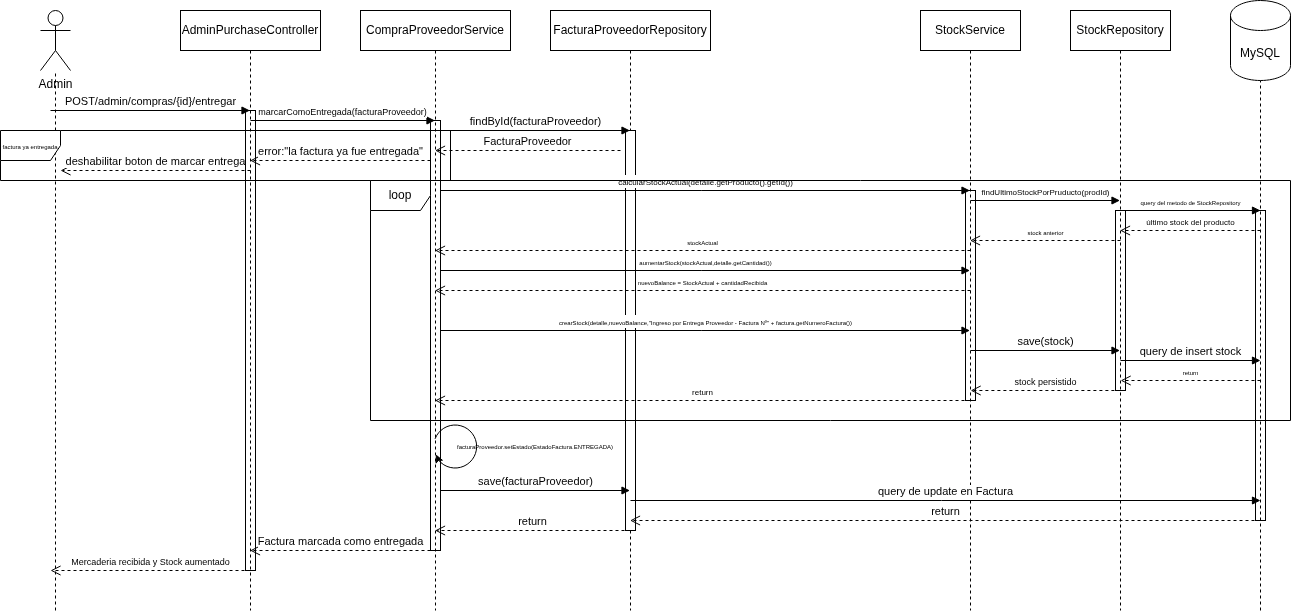

The diagram above was exported from draw.io. Its source (the exported page's mxGraphModel, read from the mxfile embedded in the PNG):
<mxGraphModel dx="1572" dy="657" grid="1" gridSize="10" guides="1" tooltips="1" connect="1" arrows="1" fold="1" page="0" pageScale="1" pageWidth="827" pageHeight="1169" background="light-dark(#ffffff, #121212)" math="0" shadow="0">
  <root>
    <mxCell id="0" />
    <mxCell id="1" parent="0" />
    <mxCell id="aTmnka6DVEUUEC6cTxgi-56" parent="1" style="html=1;points=[[0,0,0,0,5],[0,1,0,0,-5],[1,0,0,0,5],[1,1,0,0,-5]];perimeter=orthogonalPerimeter;outlineConnect=0;targetShapes=umlLifeline;portConstraint=eastwest;newEdgeStyle={&quot;curved&quot;:0,&quot;rounded&quot;:0};" value="" vertex="1">
      <mxGeometry height="310" width="10" x="935" y="360" as="geometry" />
    </mxCell>
    <mxCell id="aTmnka6DVEUUEC6cTxgi-55" parent="1" style="html=1;points=[[0,0,0,0,5],[0,1,0,0,-5],[1,0,0,0,5],[1,1,0,0,-5]];perimeter=orthogonalPerimeter;outlineConnect=0;targetShapes=umlLifeline;portConstraint=eastwest;newEdgeStyle={&quot;curved&quot;:0,&quot;rounded&quot;:0};" value="" vertex="1">
      <mxGeometry height="180" width="10" x="795" y="360" as="geometry" />
    </mxCell>
    <mxCell id="aTmnka6DVEUUEC6cTxgi-54" parent="1" style="html=1;points=[[0,0,0,0,5],[0,1,0,0,-5],[1,0,0,0,5],[1,1,0,0,-5]];perimeter=orthogonalPerimeter;outlineConnect=0;targetShapes=umlLifeline;portConstraint=eastwest;newEdgeStyle={&quot;curved&quot;:0,&quot;rounded&quot;:0};" value="" vertex="1">
      <mxGeometry height="210" width="10" x="645" y="340" as="geometry" />
    </mxCell>
    <mxCell id="aTmnka6DVEUUEC6cTxgi-52" parent="1" style="html=1;points=[[0,0,0,0,5],[0,1,0,0,-5],[1,0,0,0,5],[1,1,0,0,-5]];perimeter=orthogonalPerimeter;outlineConnect=0;targetShapes=umlLifeline;portConstraint=eastwest;newEdgeStyle={&quot;curved&quot;:0,&quot;rounded&quot;:0};" value="" vertex="1">
      <mxGeometry height="430" width="10" x="110" y="270" as="geometry" />
    </mxCell>
    <mxCell id="aTmnka6DVEUUEC6cTxgi-51" parent="1" style="html=1;points=[[0,0,0,0,5],[0,1,0,0,-5],[1,0,0,0,5],[1,1,0,0,-5]];perimeter=orthogonalPerimeter;outlineConnect=0;targetShapes=umlLifeline;portConstraint=eastwest;newEdgeStyle={&quot;curved&quot;:0,&quot;rounded&quot;:0};" value="" vertex="1">
      <mxGeometry height="460" width="10" x="-75" y="260" as="geometry" />
    </mxCell>
    <mxCell id="aTmnka6DVEUUEC6cTxgi-3" parent="1" style="shape=umlLifeline;perimeter=lifelinePerimeter;whiteSpace=wrap;html=1;container=1;dropTarget=0;collapsible=0;recursiveResize=0;outlineConnect=0;portConstraint=eastwest;newEdgeStyle={&quot;curved&quot;:0,&quot;rounded&quot;:0};" value="AdminPurchaseController" vertex="1">
      <mxGeometry height="600" width="140" x="-140" y="160" as="geometry" />
    </mxCell>
    <mxCell id="aTmnka6DVEUUEC6cTxgi-4" parent="1" style="shape=umlActor;verticalLabelPosition=bottom;verticalAlign=top;html=1;outlineConnect=0;" value="Admin" vertex="1">
      <mxGeometry height="60" width="30" x="-280" y="160" as="geometry" />
    </mxCell>
    <mxCell id="aTmnka6DVEUUEC6cTxgi-5" parent="1" style="shape=umlLifeline;perimeter=lifelinePerimeter;whiteSpace=wrap;html=1;container=1;dropTarget=0;collapsible=0;recursiveResize=0;outlineConnect=0;portConstraint=eastwest;newEdgeStyle={&quot;curved&quot;:0,&quot;rounded&quot;:0};" value="CompraProveedorService" vertex="1">
      <mxGeometry height="600" width="150" x="40" y="160" as="geometry" />
    </mxCell>
    <mxCell id="aTmnka6DVEUUEC6cTxgi-6" parent="1" style="shape=umlLifeline;perimeter=lifelinePerimeter;whiteSpace=wrap;html=1;container=1;dropTarget=0;collapsible=0;recursiveResize=0;outlineConnect=0;portConstraint=eastwest;newEdgeStyle={&quot;curved&quot;:0,&quot;rounded&quot;:0};" value="FacturaProveedorRepository" vertex="1">
      <mxGeometry height="600" width="160" x="230" y="160" as="geometry" />
    </mxCell>
    <mxCell id="aTmnka6DVEUUEC6cTxgi-53" parent="aTmnka6DVEUUEC6cTxgi-6" style="html=1;points=[[0,0,0,0,5],[0,1,0,0,-5],[1,0,0,0,5],[1,1,0,0,-5]];perimeter=orthogonalPerimeter;outlineConnect=0;targetShapes=umlLifeline;portConstraint=eastwest;newEdgeStyle={&quot;curved&quot;:0,&quot;rounded&quot;:0};" value="" vertex="1">
      <mxGeometry height="400" width="10" x="75" y="120" as="geometry" />
    </mxCell>
    <mxCell id="aTmnka6DVEUUEC6cTxgi-8" parent="1" style="shape=umlLifeline;perimeter=lifelinePerimeter;whiteSpace=wrap;html=1;container=1;dropTarget=0;collapsible=0;recursiveResize=0;outlineConnect=0;portConstraint=eastwest;newEdgeStyle={&quot;curved&quot;:0,&quot;rounded&quot;:0};" value="StockService" vertex="1">
      <mxGeometry height="600" width="100" x="600" y="160" as="geometry" />
    </mxCell>
    <mxCell id="aTmnka6DVEUUEC6cTxgi-9" parent="1" style="shape=umlLifeline;perimeter=lifelinePerimeter;whiteSpace=wrap;html=1;container=1;dropTarget=0;collapsible=0;recursiveResize=0;outlineConnect=0;portConstraint=eastwest;newEdgeStyle={&quot;curved&quot;:0,&quot;rounded&quot;:0};" value="StockRepository" vertex="1">
      <mxGeometry height="600" width="100" x="750" y="160" as="geometry" />
    </mxCell>
    <mxCell id="aTmnka6DVEUUEC6cTxgi-10" parent="1" style="shape=cylinder3;whiteSpace=wrap;html=1;boundedLbl=1;backgroundOutline=1;size=15;" value="MySQL" vertex="1">
      <mxGeometry height="80" width="60" x="910" y="150" as="geometry" />
    </mxCell>
    <mxCell id="aTmnka6DVEUUEC6cTxgi-14" edge="1" parent="1" style="endArrow=none;dashed=1;html=1;rounded=0;entryX=0.5;entryY=1;entryDx=0;entryDy=0;entryPerimeter=0;" target="aTmnka6DVEUUEC6cTxgi-10" value="">
      <mxGeometry height="50" relative="1" width="50" as="geometry">
        <mxPoint x="940" y="760" as="sourcePoint" />
        <mxPoint x="1000" y="330" as="targetPoint" />
      </mxGeometry>
    </mxCell>
    <mxCell id="aTmnka6DVEUUEC6cTxgi-15" edge="1" parent="1" style="endArrow=none;dashed=1;html=1;rounded=0;" target="aTmnka6DVEUUEC6cTxgi-4" value="">
      <mxGeometry height="50" relative="1" width="50" as="geometry">
        <mxPoint x="-265" y="760" as="sourcePoint" />
        <mxPoint x="-210" y="250" as="targetPoint" />
      </mxGeometry>
    </mxCell>
    <mxCell id="aTmnka6DVEUUEC6cTxgi-17" edge="1" parent="1" style="html=1;verticalAlign=bottom;endArrow=block;curved=0;rounded=0;" value="POST/admin/compras/{id}/entregar">
      <mxGeometry relative="1" width="80" x="-0.0015" as="geometry">
        <mxPoint as="offset" />
        <mxPoint x="-270" y="260" as="sourcePoint" />
        <mxPoint x="-70.5" y="260" as="targetPoint" />
      </mxGeometry>
    </mxCell>
    <mxCell id="aTmnka6DVEUUEC6cTxgi-18" edge="1" parent="1" style="html=1;verticalAlign=bottom;endArrow=block;curved=0;rounded=0;" target="aTmnka6DVEUUEC6cTxgi-5" value="&lt;font style=&quot;font-size: 9px;&quot;&gt;marcarComoEntregada(facturaProveedor)&lt;/font&gt;">
      <mxGeometry relative="1" width="80" as="geometry">
        <mxPoint x="-70" y="270" as="sourcePoint" />
        <mxPoint x="10" y="270" as="targetPoint" />
      </mxGeometry>
    </mxCell>
    <mxCell id="aTmnka6DVEUUEC6cTxgi-19" edge="1" parent="1" style="html=1;verticalAlign=bottom;endArrow=block;curved=0;rounded=0;" target="aTmnka6DVEUUEC6cTxgi-6" value="findById(facturaProveedor)">
      <mxGeometry relative="1" width="80" as="geometry">
        <mxPoint x="120" y="280" as="sourcePoint" />
        <mxPoint x="200" y="280" as="targetPoint" />
      </mxGeometry>
    </mxCell>
    <mxCell id="aTmnka6DVEUUEC6cTxgi-20" edge="1" parent="1" style="html=1;verticalAlign=bottom;endArrow=open;dashed=1;endSize=8;curved=0;rounded=0;" target="aTmnka6DVEUUEC6cTxgi-5" value="FacturaProveedor">
      <mxGeometry relative="1" as="geometry">
        <mxPoint x="300" y="300" as="sourcePoint" />
        <mxPoint x="220" y="300" as="targetPoint" />
      </mxGeometry>
    </mxCell>
    <mxCell id="aTmnka6DVEUUEC6cTxgi-22" edge="1" parent="1" style="html=1;verticalAlign=bottom;endArrow=open;dashed=1;endSize=8;curved=0;rounded=0;" target="aTmnka6DVEUUEC6cTxgi-3" value="error:&quot;la factura ya fue entregada&quot;">
      <mxGeometry relative="1" as="geometry">
        <mxPoint x="110" y="310" as="sourcePoint" />
        <mxPoint x="30" y="310" as="targetPoint" />
      </mxGeometry>
    </mxCell>
    <mxCell id="aTmnka6DVEUUEC6cTxgi-23" edge="1" parent="1" style="html=1;verticalAlign=bottom;endArrow=open;dashed=1;endSize=8;curved=0;rounded=0;" value="deshabilitar boton de marcar entrega">
      <mxGeometry relative="1" as="geometry">
        <mxPoint x="-70" y="320" as="sourcePoint" />
        <mxPoint x="-260" y="320" as="targetPoint" />
      </mxGeometry>
    </mxCell>
    <mxCell id="aTmnka6DVEUUEC6cTxgi-24" parent="1" style="shape=umlFrame;whiteSpace=wrap;html=1;pointerEvents=0;" value="&lt;font style=&quot;font-size: 6px;&quot;&gt;factura ya entregada&lt;/font&gt;" vertex="1">
      <mxGeometry height="50" width="450" x="-320" y="280" as="geometry" />
    </mxCell>
    <mxCell id="aTmnka6DVEUUEC6cTxgi-25" edge="1" parent="1" style="html=1;verticalAlign=bottom;endArrow=block;curved=0;rounded=0;" target="aTmnka6DVEUUEC6cTxgi-8" value="&lt;font style=&quot;font-size: 8px;&quot;&gt;calcularStockActual(detalle.getProducto().getId())&lt;/font&gt;">
      <mxGeometry relative="1" width="80" as="geometry">
        <mxPoint x="120" y="340" as="sourcePoint" />
        <mxPoint x="200" y="340" as="targetPoint" />
      </mxGeometry>
    </mxCell>
    <mxCell id="aTmnka6DVEUUEC6cTxgi-26" edge="1" parent="1" style="html=1;verticalAlign=bottom;endArrow=block;curved=0;rounded=0;" target="aTmnka6DVEUUEC6cTxgi-9" value="&lt;font style=&quot;font-size: 8px;&quot;&gt;findUltimoStockPorPruducto(prodId)&lt;/font&gt;">
      <mxGeometry relative="1" width="80" as="geometry">
        <mxPoint x="650" y="350" as="sourcePoint" />
        <mxPoint x="730" y="350" as="targetPoint" />
      </mxGeometry>
    </mxCell>
    <mxCell id="aTmnka6DVEUUEC6cTxgi-27" edge="1" parent="1" style="html=1;verticalAlign=bottom;endArrow=block;curved=0;rounded=0;" value="&lt;font style=&quot;font-size: 6px;&quot;&gt;query del metodo de StockRepository&lt;/font&gt;">
      <mxGeometry relative="1" width="80" as="geometry">
        <mxPoint x="800" y="360" as="sourcePoint" />
        <mxPoint x="940" y="360" as="targetPoint" />
      </mxGeometry>
    </mxCell>
    <mxCell id="aTmnka6DVEUUEC6cTxgi-28" edge="1" parent="1" style="html=1;verticalAlign=bottom;endArrow=open;dashed=1;endSize=8;curved=0;rounded=0;" target="aTmnka6DVEUUEC6cTxgi-9" value="&lt;font style=&quot;font-size: 8px;&quot;&gt;último stock del producto&lt;/font&gt;">
      <mxGeometry relative="1" as="geometry">
        <mxPoint x="940" y="380" as="sourcePoint" />
        <mxPoint x="860" y="380" as="targetPoint" />
      </mxGeometry>
    </mxCell>
    <mxCell id="aTmnka6DVEUUEC6cTxgi-29" edge="1" parent="1" style="html=1;verticalAlign=bottom;endArrow=open;dashed=1;endSize=8;curved=0;rounded=0;" target="aTmnka6DVEUUEC6cTxgi-8" value="&lt;font style=&quot;font-size: 6px;&quot;&gt;stock anterior&lt;/font&gt;">
      <mxGeometry relative="1" as="geometry">
        <mxPoint x="800" y="390" as="sourcePoint" />
        <mxPoint x="720" y="390" as="targetPoint" />
      </mxGeometry>
    </mxCell>
    <mxCell id="aTmnka6DVEUUEC6cTxgi-30" edge="1" parent="1" style="html=1;verticalAlign=bottom;endArrow=open;dashed=1;endSize=8;curved=0;rounded=0;" target="aTmnka6DVEUUEC6cTxgi-5" value="&lt;font style=&quot;font-size: 6px;&quot;&gt;stockActual&lt;/font&gt;">
      <mxGeometry relative="1" as="geometry">
        <mxPoint x="650" y="400" as="sourcePoint" />
        <mxPoint x="570" y="400" as="targetPoint" />
      </mxGeometry>
    </mxCell>
    <mxCell id="aTmnka6DVEUUEC6cTxgi-31" edge="1" parent="1" style="html=1;verticalAlign=bottom;endArrow=block;curved=0;rounded=0;" target="aTmnka6DVEUUEC6cTxgi-8" value="&lt;font style=&quot;font-size: 6px;&quot;&gt;aumentarStock(stockActual,detalle.getCantidad())&lt;/font&gt;">
      <mxGeometry relative="1" width="80" as="geometry">
        <mxPoint x="120" y="420" as="sourcePoint" />
        <mxPoint x="200" y="420" as="targetPoint" />
      </mxGeometry>
    </mxCell>
    <mxCell id="aTmnka6DVEUUEC6cTxgi-32" edge="1" parent="1" style="html=1;verticalAlign=bottom;endArrow=open;dashed=1;endSize=8;curved=0;rounded=0;" target="aTmnka6DVEUUEC6cTxgi-5" value="&lt;font style=&quot;font-size: 6px;&quot;&gt;nuevoBalance = StockActual + cantidadRecibida&lt;/font&gt;">
      <mxGeometry relative="1" as="geometry">
        <mxPoint x="650" y="440" as="sourcePoint" />
        <mxPoint x="570" y="440" as="targetPoint" />
      </mxGeometry>
    </mxCell>
    <mxCell id="aTmnka6DVEUUEC6cTxgi-33" edge="1" parent="1" style="html=1;verticalAlign=bottom;endArrow=block;curved=0;rounded=0;" target="aTmnka6DVEUUEC6cTxgi-8" value="&lt;span style=&quot;font-size: 6px;&quot;&gt;crearStock(detalle,nuevoBalance,&quot;Ingreso por Entrega Proveedor - Factura Nº&quot; + factura.getNumeroFactura())&lt;/span&gt;">
      <mxGeometry relative="1" width="80" as="geometry">
        <mxPoint x="120" y="480" as="sourcePoint" />
        <mxPoint x="200" y="480" as="targetPoint" />
      </mxGeometry>
    </mxCell>
    <mxCell id="aTmnka6DVEUUEC6cTxgi-34" edge="1" parent="1" style="html=1;verticalAlign=bottom;endArrow=block;curved=0;rounded=0;" target="aTmnka6DVEUUEC6cTxgi-9" value="save(stock)">
      <mxGeometry relative="1" width="80" as="geometry">
        <mxPoint x="650" y="500" as="sourcePoint" />
        <mxPoint x="730" y="500" as="targetPoint" />
      </mxGeometry>
    </mxCell>
    <mxCell id="aTmnka6DVEUUEC6cTxgi-35" edge="1" parent="1" style="html=1;verticalAlign=bottom;endArrow=block;curved=0;rounded=0;" value="query de insert stock">
      <mxGeometry relative="1" width="80" as="geometry">
        <mxPoint x="800" y="510" as="sourcePoint" />
        <mxPoint x="940" y="510" as="targetPoint" />
      </mxGeometry>
    </mxCell>
    <mxCell id="aTmnka6DVEUUEC6cTxgi-36" edge="1" parent="1" style="html=1;verticalAlign=bottom;endArrow=open;dashed=1;endSize=8;curved=0;rounded=0;" value="&lt;font style=&quot;font-size: 9px;&quot;&gt;stock persistido&lt;/font&gt;">
      <mxGeometry relative="1" as="geometry">
        <mxPoint x="799.9" y="540" as="sourcePoint" />
        <mxPoint x="650.0999999999999" y="540" as="targetPoint" />
      </mxGeometry>
    </mxCell>
    <mxCell id="aTmnka6DVEUUEC6cTxgi-37" edge="1" parent="1" style="html=1;verticalAlign=bottom;endArrow=open;dashed=1;endSize=8;curved=0;rounded=0;" value="&lt;font style=&quot;font-size: 6px;&quot;&gt;return&lt;/font&gt;">
      <mxGeometry relative="1" as="geometry">
        <mxPoint x="940" y="530" as="sourcePoint" />
        <mxPoint x="800.0999999999999" y="530" as="targetPoint" />
      </mxGeometry>
    </mxCell>
    <mxCell id="aTmnka6DVEUUEC6cTxgi-38" edge="1" parent="1" style="html=1;verticalAlign=bottom;endArrow=open;dashed=1;endSize=8;curved=0;rounded=0;" target="aTmnka6DVEUUEC6cTxgi-5" value="&lt;font style=&quot;font-size: 8px;&quot;&gt;return&lt;/font&gt;">
      <mxGeometry relative="1" as="geometry">
        <mxPoint x="650" y="550" as="sourcePoint" />
        <mxPoint x="570" y="550" as="targetPoint" />
      </mxGeometry>
    </mxCell>
    <mxCell id="aTmnka6DVEUUEC6cTxgi-39" parent="1" style="shape=umlFrame;whiteSpace=wrap;html=1;pointerEvents=0;" value="loop" vertex="1">
      <mxGeometry height="240" width="920" x="50" y="330" as="geometry" />
    </mxCell>
    <mxCell id="aTmnka6DVEUUEC6cTxgi-43" parent="1" style="shape=mxgraph.basic.arc;html=1;startAngle=0.3;endAngle=0.18270070745012731;endArrow=classic;endFill=1;rotation=-180;" value="" vertex="1">
      <mxGeometry height="50" width="50" x="110" y="570" as="geometry" />
    </mxCell>
    <mxCell id="aTmnka6DVEUUEC6cTxgi-44" parent="1" style="text;html=1;whiteSpace=wrap;strokeColor=none;fillColor=none;align=center;verticalAlign=middle;rounded=0;" value="&lt;font style=&quot;font-size: 6px;&quot;&gt;facturaProveedor.setEstado(EstadoFactura.ENTREGADA)&lt;/font&gt;" vertex="1">
      <mxGeometry height="30" width="10" x="210" y="580" as="geometry" />
    </mxCell>
    <mxCell id="aTmnka6DVEUUEC6cTxgi-45" edge="1" parent="1" style="html=1;verticalAlign=bottom;endArrow=block;curved=0;rounded=0;" target="aTmnka6DVEUUEC6cTxgi-6" value="save(facturaProveedor)">
      <mxGeometry relative="1" width="80" as="geometry">
        <mxPoint x="120" y="640" as="sourcePoint" />
        <mxPoint x="200" y="640" as="targetPoint" />
      </mxGeometry>
    </mxCell>
    <mxCell id="aTmnka6DVEUUEC6cTxgi-46" edge="1" parent="1" style="html=1;verticalAlign=bottom;endArrow=block;curved=0;rounded=0;" value="query de update en Factura">
      <mxGeometry relative="1" width="80" as="geometry">
        <mxPoint x="310" y="650" as="sourcePoint" />
        <mxPoint x="940" y="650" as="targetPoint" />
      </mxGeometry>
    </mxCell>
    <mxCell id="aTmnka6DVEUUEC6cTxgi-47" edge="1" parent="1" style="html=1;verticalAlign=bottom;endArrow=open;dashed=1;endSize=8;curved=0;rounded=0;" target="aTmnka6DVEUUEC6cTxgi-6" value="return">
      <mxGeometry relative="1" as="geometry">
        <mxPoint x="940" y="670" as="sourcePoint" />
        <mxPoint x="860" y="670" as="targetPoint" />
      </mxGeometry>
    </mxCell>
    <mxCell id="aTmnka6DVEUUEC6cTxgi-48" edge="1" parent="1" style="html=1;verticalAlign=bottom;endArrow=open;dashed=1;endSize=8;curved=0;rounded=0;" target="aTmnka6DVEUUEC6cTxgi-5" value="return">
      <mxGeometry relative="1" as="geometry">
        <mxPoint x="310" y="680" as="sourcePoint" />
        <mxPoint x="230" y="680" as="targetPoint" />
      </mxGeometry>
    </mxCell>
    <mxCell id="aTmnka6DVEUUEC6cTxgi-49" edge="1" parent="1" style="html=1;verticalAlign=bottom;endArrow=open;dashed=1;endSize=8;curved=0;rounded=0;" target="aTmnka6DVEUUEC6cTxgi-3" value="Factura marcada como entregada">
      <mxGeometry relative="1" as="geometry">
        <mxPoint x="110" y="700" as="sourcePoint" />
        <mxPoint x="30" y="700" as="targetPoint" />
      </mxGeometry>
    </mxCell>
    <mxCell id="aTmnka6DVEUUEC6cTxgi-50" edge="1" parent="1" style="html=1;verticalAlign=bottom;endArrow=open;dashed=1;endSize=8;curved=0;rounded=0;" value="&lt;font style=&quot;font-size: 9px;&quot;&gt;Mercaderia recibida y Stock aumentado&lt;/font&gt;">
      <mxGeometry relative="1" as="geometry">
        <mxPoint x="-70" y="720" as="sourcePoint" />
        <mxPoint x="-270" y="720" as="targetPoint" />
      </mxGeometry>
    </mxCell>
  </root>
</mxGraphModel>